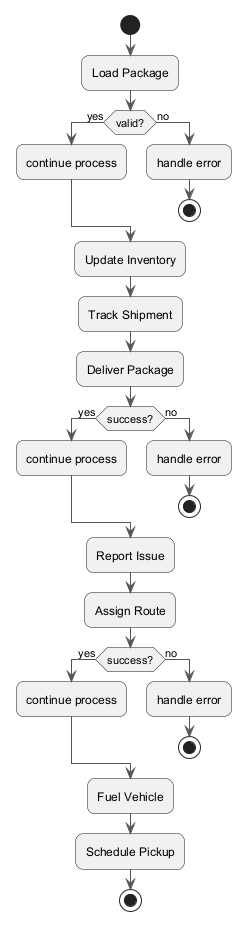

The diagram above was rendered by PlantUML. Its source (embedded in the PNG):
@startuml
skinparam backgroundColor #FFFFFF
skinparam roundCorner 15
skinparam ArrowColor #555555
start
:Load Package;
if (valid?) then (yes)
:continue process;
else (no)
:handle error;
stop
endif
:Update Inventory;
:Track Shipment;
:Deliver Package;
if (success?) then (yes)
:continue process;
else (no)
:handle error;
stop
endif
:Report Issue;
:Assign Route;
if (success?) then (yes)
:continue process;
else (no)
:handle error;
stop
endif
:Fuel Vehicle;
:Schedule Pickup;
stop
@enduml